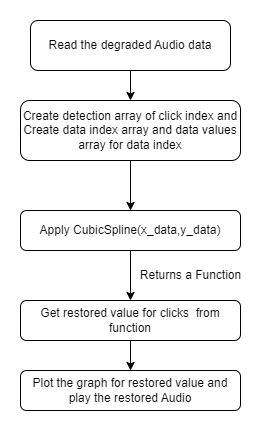

The diagram above was exported from draw.io. Its source (the exported page's mxGraphModel, read from the mxfile embedded in the PNG):
<mxGraphModel dx="1038" dy="481" grid="1" gridSize="10" guides="1" tooltips="1" connect="1" arrows="1" fold="1" page="1" pageScale="1" pageWidth="827" pageHeight="1169" math="0" shadow="0">
  <root>
    <mxCell id="WIyWlLk6GJQsqaUBKTNV-0" />
    <mxCell id="WIyWlLk6GJQsqaUBKTNV-1" parent="WIyWlLk6GJQsqaUBKTNV-0" />
    <mxCell id="WIyWlLk6GJQsqaUBKTNV-3" value="Read the degraded Audio data" style="rounded=1;whiteSpace=wrap;html=1;fontSize=12;glass=0;strokeWidth=1;shadow=0;" parent="WIyWlLk6GJQsqaUBKTNV-1" vertex="1">
      <mxGeometry x="110" y="30" width="200" height="50" as="geometry" />
    </mxCell>
    <mxCell id="WIyWlLk6GJQsqaUBKTNV-12" value="Create detection array of click index and Create data index array and data values array for data index" style="rounded=1;whiteSpace=wrap;html=1;fontSize=12;glass=0;strokeWidth=1;shadow=0;" parent="WIyWlLk6GJQsqaUBKTNV-1" vertex="1">
      <mxGeometry x="100" y="110" width="220" height="60" as="geometry" />
    </mxCell>
    <mxCell id="hd9dg1qXNZcDAxtD3iCO-7" value="Apply CubicSpline(x_data,y_data)" style="rounded=1;whiteSpace=wrap;html=1;fontSize=12;glass=0;strokeWidth=1;shadow=0;" vertex="1" parent="WIyWlLk6GJQsqaUBKTNV-1">
      <mxGeometry x="100" y="220" width="220" height="40" as="geometry" />
    </mxCell>
    <mxCell id="hd9dg1qXNZcDAxtD3iCO-13" value="" style="endArrow=classic;html=1;rounded=0;exitX=0.5;exitY=1;exitDx=0;exitDy=0;entryX=0.5;entryY=0;entryDx=0;entryDy=0;" edge="1" parent="WIyWlLk6GJQsqaUBKTNV-1" source="WIyWlLk6GJQsqaUBKTNV-12" target="hd9dg1qXNZcDAxtD3iCO-7">
      <mxGeometry width="50" height="50" relative="1" as="geometry">
        <mxPoint x="390" y="290" as="sourcePoint" />
        <mxPoint x="440" y="240" as="targetPoint" />
      </mxGeometry>
    </mxCell>
    <mxCell id="hd9dg1qXNZcDAxtD3iCO-18" value="Get restored value for clicks&amp;nbsp;&amp;nbsp;from function" style="rounded=1;whiteSpace=wrap;html=1;fontSize=12;glass=0;strokeWidth=1;shadow=0;" vertex="1" parent="WIyWlLk6GJQsqaUBKTNV-1">
      <mxGeometry x="100" y="310" width="220" height="40" as="geometry" />
    </mxCell>
    <mxCell id="hd9dg1qXNZcDAxtD3iCO-21" value="" style="endArrow=classic;html=1;rounded=0;exitX=0.5;exitY=1;exitDx=0;exitDy=0;entryX=0.5;entryY=0;entryDx=0;entryDy=0;" edge="1" parent="WIyWlLk6GJQsqaUBKTNV-1" source="hd9dg1qXNZcDAxtD3iCO-7" target="hd9dg1qXNZcDAxtD3iCO-18">
      <mxGeometry width="50" height="50" relative="1" as="geometry">
        <mxPoint x="390" y="460" as="sourcePoint" />
        <mxPoint x="440" y="410" as="targetPoint" />
      </mxGeometry>
    </mxCell>
    <mxCell id="hd9dg1qXNZcDAxtD3iCO-22" value="Returns a Function" style="text;html=1;align=center;verticalAlign=middle;resizable=0;points=[];autosize=1;strokeColor=none;fillColor=none;" vertex="1" parent="WIyWlLk6GJQsqaUBKTNV-1">
      <mxGeometry x="210" y="270" width="120" height="30" as="geometry" />
    </mxCell>
    <mxCell id="hd9dg1qXNZcDAxtD3iCO-23" value="Plot the graph for restored value and play the restored Audio" style="rounded=1;whiteSpace=wrap;html=1;fontSize=12;glass=0;strokeWidth=1;shadow=0;" vertex="1" parent="WIyWlLk6GJQsqaUBKTNV-1">
      <mxGeometry x="100" y="380" width="220" height="40" as="geometry" />
    </mxCell>
    <mxCell id="hd9dg1qXNZcDAxtD3iCO-24" value="" style="endArrow=classic;html=1;rounded=0;exitX=0.5;exitY=1;exitDx=0;exitDy=0;" edge="1" parent="WIyWlLk6GJQsqaUBKTNV-1" source="hd9dg1qXNZcDAxtD3iCO-18" target="hd9dg1qXNZcDAxtD3iCO-23">
      <mxGeometry width="50" height="50" relative="1" as="geometry">
        <mxPoint x="390" y="190" as="sourcePoint" />
        <mxPoint x="440" y="140" as="targetPoint" />
      </mxGeometry>
    </mxCell>
    <mxCell id="hd9dg1qXNZcDAxtD3iCO-26" value="" style="endArrow=classic;html=1;rounded=0;exitX=0.5;exitY=1;exitDx=0;exitDy=0;entryX=0.5;entryY=0;entryDx=0;entryDy=0;" edge="1" parent="WIyWlLk6GJQsqaUBKTNV-1" source="WIyWlLk6GJQsqaUBKTNV-3" target="WIyWlLk6GJQsqaUBKTNV-12">
      <mxGeometry width="50" height="50" relative="1" as="geometry">
        <mxPoint x="390" y="230" as="sourcePoint" />
        <mxPoint x="440" y="180" as="targetPoint" />
      </mxGeometry>
    </mxCell>
  </root>
</mxGraphModel>